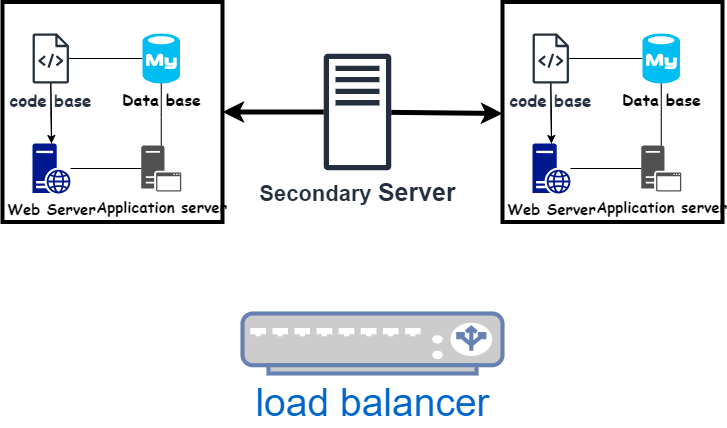

The diagram above was exported from draw.io. Its source (the exported page's mxGraphModel, read from the mxfile embedded in the PNG):
<mxGraphModel dx="1035" dy="525" grid="1" gridSize="10" guides="1" tooltips="1" connect="1" arrows="1" fold="1" page="1" pageScale="1" pageWidth="850" pageHeight="1100" math="0" shadow="0">
  <root>
    <mxCell id="0" />
    <mxCell id="TUyMcJH-tLyrbWLHQIuz-91" value="Couche non nommée" parent="0" />
    <mxCell id="1" parent="0" />
    <mxCell id="TUyMcJH-tLyrbWLHQIuz-3" value="&lt;font style=&quot;font-size: 39px;&quot;&gt;&lt;font style=&quot;font-size: 39px;&quot;&gt;load &lt;/font&gt;balancer&lt;/font&gt;" style="fontColor=#0066CC;verticalAlign=top;verticalLabelPosition=bottom;labelPosition=center;align=center;html=1;outlineConnect=0;fillColor=#CCCCCC;strokeColor=#6881B3;gradientColor=none;gradientDirection=north;strokeWidth=2;shape=mxgraph.networks.load_balancer;" vertex="1" parent="1">
      <mxGeometry x="310" y="500" width="260" height="60" as="geometry" />
    </mxCell>
    <mxCell id="TUyMcJH-tLyrbWLHQIuz-4" value="" style="whiteSpace=wrap;html=1;aspect=fixed;fillColor=none;strokeWidth=4;" vertex="1" parent="1">
      <mxGeometry x="70" y="188.5" width="220" height="220" as="geometry" />
    </mxCell>
    <mxCell id="TUyMcJH-tLyrbWLHQIuz-6" value="&lt;b&gt;&lt;font style=&quot;font-size: 22px;&quot;&gt;Secondary &lt;/font&gt;&lt;font style=&quot;font-size: 25px;&quot;&gt;Server&lt;/font&gt;&lt;/b&gt;" style="sketch=0;outlineConnect=0;fontColor=#232F3E;gradientColor=none;fillColor=#232F3D;strokeColor=none;dashed=0;verticalLabelPosition=bottom;verticalAlign=top;align=center;html=1;fontSize=12;fontStyle=0;aspect=fixed;pointerEvents=1;shape=mxgraph.aws4.traditional_server;" vertex="1" parent="1">
      <mxGeometry x="391.25" y="240" width="67.5" height="117" as="geometry" />
    </mxCell>
    <mxCell id="TUyMcJH-tLyrbWLHQIuz-8" value="" style="endArrow=classic;html=1;rounded=0;entryX=1;entryY=0.5;entryDx=0;entryDy=0;startSize=7;strokeWidth=5;" edge="1" parent="1" source="TUyMcJH-tLyrbWLHQIuz-6" target="TUyMcJH-tLyrbWLHQIuz-4">
      <mxGeometry width="50" height="50" relative="1" as="geometry">
        <mxPoint x="380" y="570" as="sourcePoint" />
        <mxPoint x="430" y="520" as="targetPoint" />
      </mxGeometry>
    </mxCell>
    <mxCell id="TUyMcJH-tLyrbWLHQIuz-9" value="" style="endArrow=classic;html=1;rounded=0;entryX=0;entryY=0.5;entryDx=0;entryDy=0;startSize=7;strokeWidth=5;" edge="1" parent="1" source="TUyMcJH-tLyrbWLHQIuz-6">
      <mxGeometry width="50" height="50" relative="1" as="geometry">
        <mxPoint x="401" y="309" as="sourcePoint" />
        <mxPoint x="570" y="300" as="targetPoint" />
      </mxGeometry>
    </mxCell>
    <mxCell id="TUyMcJH-tLyrbWLHQIuz-16" value="" style="edgeStyle=orthogonalEdgeStyle;rounded=0;orthogonalLoop=1;jettySize=auto;html=1;endArrow=none;endFill=0;" edge="1" parent="1" source="TUyMcJH-tLyrbWLHQIuz-10" target="TUyMcJH-tLyrbWLHQIuz-11">
      <mxGeometry relative="1" as="geometry" />
    </mxCell>
    <mxCell id="TUyMcJH-tLyrbWLHQIuz-19" value="" style="edgeStyle=orthogonalEdgeStyle;rounded=0;orthogonalLoop=1;jettySize=auto;html=1;" edge="1" parent="1" source="TUyMcJH-tLyrbWLHQIuz-10" target="TUyMcJH-tLyrbWLHQIuz-12">
      <mxGeometry relative="1" as="geometry" />
    </mxCell>
    <mxCell id="TUyMcJH-tLyrbWLHQIuz-10" value="c&lt;font style=&quot;font-size: 17px;&quot;&gt;o&lt;/font&gt;de base" style="sketch=0;outlineConnect=0;fontColor=#232F3E;gradientColor=none;fillColor=#232F3D;strokeColor=none;dashed=0;verticalLabelPosition=bottom;verticalAlign=top;align=center;html=1;fontSize=17;fontStyle=1;aspect=fixed;pointerEvents=1;shape=mxgraph.aws4.source_code;fontFamily=Comic Sans MS;" vertex="1" parent="1">
      <mxGeometry x="100" y="220" width="36.54" height="50" as="geometry" />
    </mxCell>
    <mxCell id="TUyMcJH-tLyrbWLHQIuz-11" value="Data base" style="verticalLabelPosition=bottom;html=1;verticalAlign=top;align=center;strokeColor=none;fillColor=#00BEF2;shape=mxgraph.azure.mysql_database;fontSize=16;fontStyle=1;fontFamily=Comic Sans MS;" vertex="1" parent="1">
      <mxGeometry x="210" y="220" width="37.5" height="50" as="geometry" />
    </mxCell>
    <mxCell id="TUyMcJH-tLyrbWLHQIuz-14" value="" style="edgeStyle=orthogonalEdgeStyle;rounded=0;orthogonalLoop=1;jettySize=auto;html=1;endArrow=none;endFill=0;" edge="1" parent="1" source="TUyMcJH-tLyrbWLHQIuz-12" target="TUyMcJH-tLyrbWLHQIuz-13">
      <mxGeometry relative="1" as="geometry" />
    </mxCell>
    <mxCell id="TUyMcJH-tLyrbWLHQIuz-17" value="" style="edgeStyle=orthogonalEdgeStyle;rounded=0;orthogonalLoop=1;jettySize=auto;html=1;endArrow=none;endFill=0;" edge="1" parent="1" source="TUyMcJH-tLyrbWLHQIuz-12" target="TUyMcJH-tLyrbWLHQIuz-10">
      <mxGeometry relative="1" as="geometry" />
    </mxCell>
    <mxCell id="TUyMcJH-tLyrbWLHQIuz-12" value="Web Server" style="sketch=0;aspect=fixed;pointerEvents=1;shadow=0;dashed=0;html=1;strokeColor=none;labelPosition=center;verticalLabelPosition=bottom;verticalAlign=top;align=center;fillColor=#00188D;shape=mxgraph.mscae.enterprise.web_server;fontSize=15;fontFamily=Comic Sans MS;fontStyle=1" vertex="1" parent="1">
      <mxGeometry x="100.00000000000003" y="330" width="38" height="50" as="geometry" />
    </mxCell>
    <mxCell id="TUyMcJH-tLyrbWLHQIuz-15" value="" style="edgeStyle=orthogonalEdgeStyle;rounded=0;orthogonalLoop=1;jettySize=auto;html=1;endArrow=none;endFill=0;" edge="1" parent="1" source="TUyMcJH-tLyrbWLHQIuz-13" target="TUyMcJH-tLyrbWLHQIuz-11">
      <mxGeometry relative="1" as="geometry" />
    </mxCell>
    <mxCell id="TUyMcJH-tLyrbWLHQIuz-13" value="Application server" style="sketch=0;pointerEvents=1;shadow=0;dashed=0;html=1;strokeColor=none;fillColor=#505050;labelPosition=center;verticalLabelPosition=bottom;verticalAlign=top;outlineConnect=0;align=center;shape=mxgraph.office.servers.application_server;fontSize=15;fontFamily=Comic Sans MS;fontStyle=1" vertex="1" parent="1">
      <mxGeometry x="208.75" y="332" width="40" height="46" as="geometry" />
    </mxCell>
    <mxCell id="TUyMcJH-tLyrbWLHQIuz-112" value="" style="whiteSpace=wrap;html=1;aspect=fixed;fillColor=none;strokeWidth=4;" vertex="1" parent="1">
      <mxGeometry x="570" y="188.5" width="220" height="220" as="geometry" />
    </mxCell>
    <mxCell id="TUyMcJH-tLyrbWLHQIuz-113" value="" style="edgeStyle=orthogonalEdgeStyle;rounded=0;orthogonalLoop=1;jettySize=auto;html=1;endArrow=none;endFill=0;" edge="1" parent="1" source="TUyMcJH-tLyrbWLHQIuz-115" target="TUyMcJH-tLyrbWLHQIuz-116">
      <mxGeometry relative="1" as="geometry" />
    </mxCell>
    <mxCell id="TUyMcJH-tLyrbWLHQIuz-114" value="" style="edgeStyle=orthogonalEdgeStyle;rounded=0;orthogonalLoop=1;jettySize=auto;html=1;" edge="1" parent="1" source="TUyMcJH-tLyrbWLHQIuz-115" target="TUyMcJH-tLyrbWLHQIuz-119">
      <mxGeometry relative="1" as="geometry" />
    </mxCell>
    <mxCell id="TUyMcJH-tLyrbWLHQIuz-115" value="c&lt;font style=&quot;font-size: 17px;&quot;&gt;o&lt;/font&gt;de base" style="sketch=0;outlineConnect=0;fontColor=#232F3E;gradientColor=none;fillColor=#232F3D;strokeColor=none;dashed=0;verticalLabelPosition=bottom;verticalAlign=top;align=center;html=1;fontSize=17;fontStyle=1;aspect=fixed;pointerEvents=1;shape=mxgraph.aws4.source_code;fontFamily=Comic Sans MS;" vertex="1" parent="1">
      <mxGeometry x="600" y="220" width="36.54" height="50" as="geometry" />
    </mxCell>
    <mxCell id="TUyMcJH-tLyrbWLHQIuz-116" value="Data base" style="verticalLabelPosition=bottom;html=1;verticalAlign=top;align=center;strokeColor=none;fillColor=#00BEF2;shape=mxgraph.azure.mysql_database;fontSize=16;fontStyle=1;fontFamily=Comic Sans MS;" vertex="1" parent="1">
      <mxGeometry x="710" y="220" width="37.5" height="50" as="geometry" />
    </mxCell>
    <mxCell id="TUyMcJH-tLyrbWLHQIuz-117" value="" style="edgeStyle=orthogonalEdgeStyle;rounded=0;orthogonalLoop=1;jettySize=auto;html=1;endArrow=none;endFill=0;" edge="1" parent="1" source="TUyMcJH-tLyrbWLHQIuz-119" target="TUyMcJH-tLyrbWLHQIuz-121">
      <mxGeometry relative="1" as="geometry" />
    </mxCell>
    <mxCell id="TUyMcJH-tLyrbWLHQIuz-118" value="" style="edgeStyle=orthogonalEdgeStyle;rounded=0;orthogonalLoop=1;jettySize=auto;html=1;endArrow=none;endFill=0;" edge="1" parent="1" source="TUyMcJH-tLyrbWLHQIuz-119" target="TUyMcJH-tLyrbWLHQIuz-115">
      <mxGeometry relative="1" as="geometry" />
    </mxCell>
    <mxCell id="TUyMcJH-tLyrbWLHQIuz-119" value="Web Server" style="sketch=0;aspect=fixed;pointerEvents=1;shadow=0;dashed=0;html=1;strokeColor=none;labelPosition=center;verticalLabelPosition=bottom;verticalAlign=top;align=center;fillColor=#00188D;shape=mxgraph.mscae.enterprise.web_server;fontSize=15;fontFamily=Comic Sans MS;fontStyle=1" vertex="1" parent="1">
      <mxGeometry x="600" y="330" width="38" height="50" as="geometry" />
    </mxCell>
    <mxCell id="TUyMcJH-tLyrbWLHQIuz-120" value="" style="edgeStyle=orthogonalEdgeStyle;rounded=0;orthogonalLoop=1;jettySize=auto;html=1;endArrow=none;endFill=0;" edge="1" parent="1" source="TUyMcJH-tLyrbWLHQIuz-121" target="TUyMcJH-tLyrbWLHQIuz-116">
      <mxGeometry relative="1" as="geometry" />
    </mxCell>
    <mxCell id="TUyMcJH-tLyrbWLHQIuz-121" value="Application server" style="sketch=0;pointerEvents=1;shadow=0;dashed=0;html=1;strokeColor=none;fillColor=#505050;labelPosition=center;verticalLabelPosition=bottom;verticalAlign=top;outlineConnect=0;align=center;shape=mxgraph.office.servers.application_server;fontSize=15;fontFamily=Comic Sans MS;fontStyle=1" vertex="1" parent="1">
      <mxGeometry x="708.75" y="332" width="40" height="46" as="geometry" />
    </mxCell>
  </root>
</mxGraphModel>